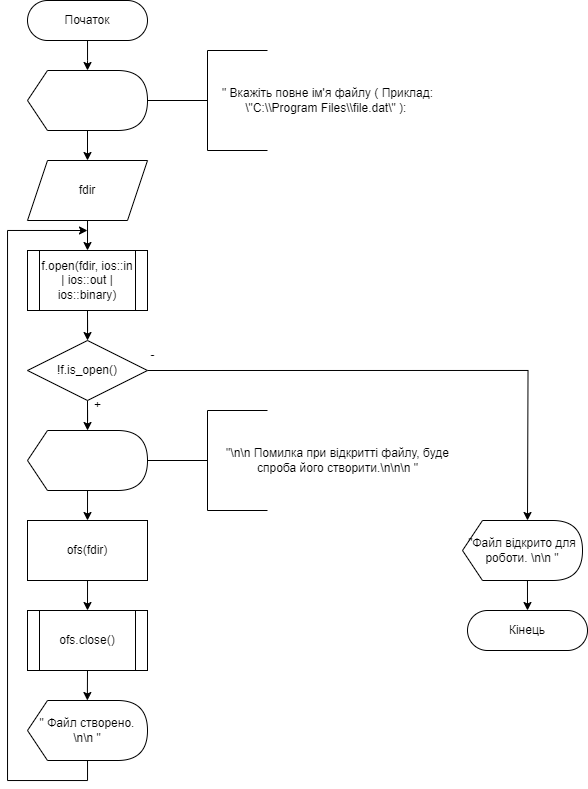

The diagram above was exported from draw.io. Its source (the exported page's mxGraphModel, read from the mxfile embedded in the PNG):
<mxGraphModel dx="989" dy="527" grid="1" gridSize="10" guides="1" tooltips="1" connect="1" arrows="1" fold="1" page="1" pageScale="1" pageWidth="827" pageHeight="1169" math="0" shadow="0">
  <root>
    <mxCell id="WIyWlLk6GJQsqaUBKTNV-0" />
    <mxCell id="WIyWlLk6GJQsqaUBKTNV-1" parent="WIyWlLk6GJQsqaUBKTNV-0" />
    <mxCell id="blK7O2VMTgBLAPvspNhr-0" value="" style="edgeStyle=orthogonalEdgeStyle;rounded=0;orthogonalLoop=1;jettySize=auto;html=1;" parent="WIyWlLk6GJQsqaUBKTNV-1" source="blK7O2VMTgBLAPvspNhr-1" edge="1">
      <mxGeometry relative="1" as="geometry">
        <mxPoint x="140" y="110" as="targetPoint" />
      </mxGeometry>
    </mxCell>
    <mxCell id="blK7O2VMTgBLAPvspNhr-1" value="Початок" style="rounded=1;whiteSpace=wrap;html=1;fontSize=12;glass=0;strokeWidth=1;shadow=0;arcSize=50;" parent="WIyWlLk6GJQsqaUBKTNV-1" vertex="1">
      <mxGeometry x="80" y="40" width="120" height="40" as="geometry" />
    </mxCell>
    <mxCell id="blK7O2VMTgBLAPvspNhr-3" style="edgeStyle=orthogonalEdgeStyle;rounded=0;orthogonalLoop=1;jettySize=auto;html=1;exitX=0.5;exitY=1;exitDx=0;exitDy=0;entryX=0.5;entryY=0;entryDx=0;entryDy=0;" parent="WIyWlLk6GJQsqaUBKTNV-1" edge="1">
      <mxGeometry relative="1" as="geometry">
        <mxPoint x="140" y="170" as="sourcePoint" />
        <mxPoint x="140" y="200" as="targetPoint" />
      </mxGeometry>
    </mxCell>
    <mxCell id="blK7O2VMTgBLAPvspNhr-5" style="edgeStyle=orthogonalEdgeStyle;rounded=0;orthogonalLoop=1;jettySize=auto;html=1;exitX=0;exitY=0;exitDx=55;exitDy=60;exitPerimeter=0;entryX=0.5;entryY=0;entryDx=0;entryDy=0;" parent="WIyWlLk6GJQsqaUBKTNV-1" edge="1">
      <mxGeometry relative="1" as="geometry">
        <mxPoint x="135" y="260" as="sourcePoint" />
        <mxPoint x="140" y="290" as="targetPoint" />
      </mxGeometry>
    </mxCell>
    <mxCell id="blK7O2VMTgBLAPvspNhr-7" value="&lt;span style=&quot;font-size: 12px;&quot;&gt;fdir&lt;br&gt;&lt;/span&gt;" style="shape=parallelogram;perimeter=parallelogramPerimeter;whiteSpace=wrap;html=1;fixedSize=1;fontSize=10;" parent="WIyWlLk6GJQsqaUBKTNV-1" vertex="1">
      <mxGeometry x="80" y="200" width="120" height="60" as="geometry" />
    </mxCell>
    <mxCell id="blK7O2VMTgBLAPvspNhr-18" style="edgeStyle=orthogonalEdgeStyle;rounded=0;orthogonalLoop=1;jettySize=auto;html=1;exitX=0;exitY=0;exitDx=55;exitDy=60;exitPerimeter=0;entryX=0.5;entryY=0;entryDx=0;entryDy=0;fontSize=6;" parent="WIyWlLk6GJQsqaUBKTNV-1" target="blK7O2VMTgBLAPvspNhr-21" edge="1">
      <mxGeometry relative="1" as="geometry">
        <mxPoint x="575" y="620" as="sourcePoint" />
      </mxGeometry>
    </mxCell>
    <mxCell id="blK7O2VMTgBLAPvspNhr-21" value="Кінець" style="rounded=1;whiteSpace=wrap;html=1;fontSize=12;glass=0;strokeWidth=1;shadow=0;arcSize=50;" parent="WIyWlLk6GJQsqaUBKTNV-1" vertex="1">
      <mxGeometry x="520" y="650" width="120" height="40" as="geometry" />
    </mxCell>
    <mxCell id="M8JdJut9GiM-Ta5BeRRf-0" value="" style="shape=display;whiteSpace=wrap;html=1;size=0.16666666666666666;" vertex="1" parent="WIyWlLk6GJQsqaUBKTNV-1">
      <mxGeometry x="80" y="110" width="120" height="60" as="geometry" />
    </mxCell>
    <mxCell id="M8JdJut9GiM-Ta5BeRRf-2" value="&lt;p class=&quot;MsoNormal&quot;&gt;&lt;br&gt;&lt;/p&gt;" style="strokeWidth=1;html=1;shape=mxgraph.flowchart.annotation_2;align=left;labelPosition=right;pointerEvents=1;fixDash=0;strokeColor=default;" vertex="1" parent="WIyWlLk6GJQsqaUBKTNV-1">
      <mxGeometry x="200" y="90" width="120" height="100" as="geometry" />
    </mxCell>
    <mxCell id="M8JdJut9GiM-Ta5BeRRf-3" value="&quot; Вкажіть повне ім'я файлу ( Приклад:&lt;br style=&quot;border-color: var(--border-color); text-align: left;&quot;&gt;&lt;span style=&quot;text-align: left;&quot;&gt;\&quot;С:\\Program Files\\file.dat\&quot; ):&amp;nbsp;&lt;/span&gt;" style="text;html=1;align=center;verticalAlign=middle;resizable=0;points=[];autosize=1;strokeColor=none;fillColor=none;" vertex="1" parent="WIyWlLk6GJQsqaUBKTNV-1">
      <mxGeometry x="265" y="120" width="230" height="40" as="geometry" />
    </mxCell>
    <mxCell id="M8JdJut9GiM-Ta5BeRRf-7" style="edgeStyle=orthogonalEdgeStyle;rounded=0;orthogonalLoop=1;jettySize=auto;html=1;exitX=0.5;exitY=1;exitDx=0;exitDy=0;" edge="1" parent="WIyWlLk6GJQsqaUBKTNV-1" source="M8JdJut9GiM-Ta5BeRRf-4" target="M8JdJut9GiM-Ta5BeRRf-6">
      <mxGeometry relative="1" as="geometry" />
    </mxCell>
    <mxCell id="M8JdJut9GiM-Ta5BeRRf-4" value="&lt;p class=&quot;MsoNormal&quot;&gt;f.open(fdir, ios::in | ios::out | ios::binary)&lt;/p&gt;" style="shape=process;whiteSpace=wrap;html=1;backgroundOutline=1;" vertex="1" parent="WIyWlLk6GJQsqaUBKTNV-1">
      <mxGeometry x="80" y="290" width="120" height="60" as="geometry" />
    </mxCell>
    <mxCell id="M8JdJut9GiM-Ta5BeRRf-9" style="edgeStyle=orthogonalEdgeStyle;rounded=0;orthogonalLoop=1;jettySize=auto;html=1;exitX=0.5;exitY=1;exitDx=0;exitDy=0;" edge="1" parent="WIyWlLk6GJQsqaUBKTNV-1" source="M8JdJut9GiM-Ta5BeRRf-6" target="M8JdJut9GiM-Ta5BeRRf-8">
      <mxGeometry relative="1" as="geometry" />
    </mxCell>
    <mxCell id="M8JdJut9GiM-Ta5BeRRf-24" style="edgeStyle=orthogonalEdgeStyle;rounded=0;orthogonalLoop=1;jettySize=auto;html=1;exitX=1;exitY=0.5;exitDx=0;exitDy=0;" edge="1" parent="WIyWlLk6GJQsqaUBKTNV-1" source="M8JdJut9GiM-Ta5BeRRf-6">
      <mxGeometry relative="1" as="geometry">
        <mxPoint x="580" y="560" as="targetPoint" />
      </mxGeometry>
    </mxCell>
    <mxCell id="M8JdJut9GiM-Ta5BeRRf-6" value="&lt;p class=&quot;MsoNormal&quot;&gt;!f.is_open()&lt;/p&gt;" style="rhombus;whiteSpace=wrap;html=1;" vertex="1" parent="WIyWlLk6GJQsqaUBKTNV-1">
      <mxGeometry x="80" y="380" width="120" height="60" as="geometry" />
    </mxCell>
    <mxCell id="M8JdJut9GiM-Ta5BeRRf-14" style="edgeStyle=orthogonalEdgeStyle;rounded=0;orthogonalLoop=1;jettySize=auto;html=1;exitX=0;exitY=0;exitDx=55;exitDy=60;exitPerimeter=0;entryX=0.5;entryY=0;entryDx=0;entryDy=0;" edge="1" parent="WIyWlLk6GJQsqaUBKTNV-1" source="M8JdJut9GiM-Ta5BeRRf-8" target="M8JdJut9GiM-Ta5BeRRf-13">
      <mxGeometry relative="1" as="geometry" />
    </mxCell>
    <mxCell id="M8JdJut9GiM-Ta5BeRRf-8" value="" style="shape=display;whiteSpace=wrap;html=1;size=0.16666666666666666;" vertex="1" parent="WIyWlLk6GJQsqaUBKTNV-1">
      <mxGeometry x="80" y="470" width="120" height="60" as="geometry" />
    </mxCell>
    <mxCell id="M8JdJut9GiM-Ta5BeRRf-10" value="" style="strokeWidth=1;html=1;shape=mxgraph.flowchart.annotation_2;align=left;labelPosition=right;pointerEvents=1;" vertex="1" parent="WIyWlLk6GJQsqaUBKTNV-1">
      <mxGeometry x="200" y="450" width="120" height="100" as="geometry" />
    </mxCell>
    <mxCell id="M8JdJut9GiM-Ta5BeRRf-11" value="&lt;p class=&quot;MsoNormal&quot;&gt;&quot;\n\n Помилка при відкритті файлу, буде&lt;br/&gt;спроба його створити.\n\n\n &quot;&lt;/p&gt;" style="text;html=1;align=center;verticalAlign=middle;resizable=0;points=[];autosize=1;strokeColor=none;fillColor=none;" vertex="1" parent="WIyWlLk6GJQsqaUBKTNV-1">
      <mxGeometry x="265" y="465" width="250" height="70" as="geometry" />
    </mxCell>
    <mxCell id="M8JdJut9GiM-Ta5BeRRf-13" value="&lt;p class=&quot;MsoNormal&quot;&gt;ofs(fdir)&lt;/p&gt;" style="rounded=0;whiteSpace=wrap;html=1;" vertex="1" parent="WIyWlLk6GJQsqaUBKTNV-1">
      <mxGeometry x="80" y="560" width="120" height="60" as="geometry" />
    </mxCell>
    <mxCell id="M8JdJut9GiM-Ta5BeRRf-15" style="edgeStyle=orthogonalEdgeStyle;rounded=0;orthogonalLoop=1;jettySize=auto;html=1;exitX=0;exitY=0;exitDx=55;exitDy=60;exitPerimeter=0;entryX=0.5;entryY=0;entryDx=0;entryDy=0;" edge="1" parent="WIyWlLk6GJQsqaUBKTNV-1">
      <mxGeometry relative="1" as="geometry">
        <mxPoint x="135" y="620" as="sourcePoint" />
        <mxPoint x="140" y="650" as="targetPoint" />
      </mxGeometry>
    </mxCell>
    <mxCell id="M8JdJut9GiM-Ta5BeRRf-18" style="edgeStyle=orthogonalEdgeStyle;rounded=0;orthogonalLoop=1;jettySize=auto;html=1;exitX=0.5;exitY=1;exitDx=0;exitDy=0;" edge="1" parent="WIyWlLk6GJQsqaUBKTNV-1" source="M8JdJut9GiM-Ta5BeRRf-17">
      <mxGeometry relative="1" as="geometry">
        <mxPoint x="139.8571428571429" y="740" as="targetPoint" />
      </mxGeometry>
    </mxCell>
    <mxCell id="M8JdJut9GiM-Ta5BeRRf-17" value="&lt;p class=&quot;MsoNormal&quot;&gt;ofs.close()&lt;/p&gt;" style="shape=process;whiteSpace=wrap;html=1;backgroundOutline=1;" vertex="1" parent="WIyWlLk6GJQsqaUBKTNV-1">
      <mxGeometry x="80" y="650" width="120" height="60" as="geometry" />
    </mxCell>
    <mxCell id="M8JdJut9GiM-Ta5BeRRf-21" style="edgeStyle=orthogonalEdgeStyle;rounded=0;orthogonalLoop=1;jettySize=auto;html=1;exitX=0;exitY=0;exitDx=55;exitDy=60;exitPerimeter=0;" edge="1" parent="WIyWlLk6GJQsqaUBKTNV-1" source="M8JdJut9GiM-Ta5BeRRf-19">
      <mxGeometry relative="1" as="geometry">
        <mxPoint x="140" y="270" as="targetPoint" />
        <Array as="points">
          <mxPoint x="140" y="800" />
          <mxPoint x="140" y="820" />
          <mxPoint x="60" y="820" />
          <mxPoint x="60" y="270" />
        </Array>
      </mxGeometry>
    </mxCell>
    <mxCell id="M8JdJut9GiM-Ta5BeRRf-19" value="&lt;p class=&quot;MsoNormal&quot;&gt;&quot; Файл створено. \n\n &quot;&lt;/p&gt;" style="shape=display;whiteSpace=wrap;html=1;size=0.16666666666666666;" vertex="1" parent="WIyWlLk6GJQsqaUBKTNV-1">
      <mxGeometry x="80" y="740" width="120" height="60" as="geometry" />
    </mxCell>
    <mxCell id="M8JdJut9GiM-Ta5BeRRf-22" value="+" style="text;html=1;align=center;verticalAlign=middle;resizable=0;points=[];autosize=1;strokeColor=none;fillColor=none;" vertex="1" parent="WIyWlLk6GJQsqaUBKTNV-1">
      <mxGeometry x="135" y="430" width="30" height="30" as="geometry" />
    </mxCell>
    <mxCell id="M8JdJut9GiM-Ta5BeRRf-23" value="-" style="text;html=1;align=center;verticalAlign=middle;resizable=0;points=[];autosize=1;strokeColor=none;fillColor=none;" vertex="1" parent="WIyWlLk6GJQsqaUBKTNV-1">
      <mxGeometry x="190" y="380" width="30" height="30" as="geometry" />
    </mxCell>
    <mxCell id="M8JdJut9GiM-Ta5BeRRf-25" value="&lt;p class=&quot;MsoNormal&quot;&gt;&quot;Файл відкрито для роботи. \n\n &quot;&lt;/p&gt;" style="shape=display;whiteSpace=wrap;html=1;size=0.16666666666666666;" vertex="1" parent="WIyWlLk6GJQsqaUBKTNV-1">
      <mxGeometry x="515" y="560" width="120" height="60" as="geometry" />
    </mxCell>
  </root>
</mxGraphModel>